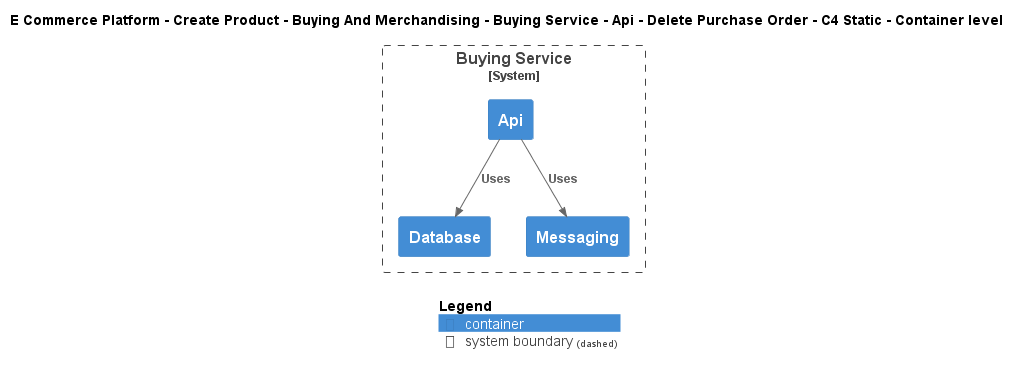

The diagram above was rendered by PlantUML. Its source (embedded in the PNG):
@startuml
!include ..\..\..\..\..\..\..\..\..\.c4s\C4_Container.puml

AddElementTag("c4interflow:lifecycle:new", $bgColor=green, $fontColor=#ffffff, $borderColor=green, $shadowing="False")
AddElementTag("c4interflow:lifecycle:changed", $bgColor=orange, $fontColor=#ffffff, $borderColor=orange, $shadowing="False")
AddElementTag("c4interflow:lifecycle:removed", $bgColor=red, $fontColor=#ffffff, $borderColor=red, $shadowing="False")

AddRelTag("c4interflow:lifecycle:new", $textColor=green, $lineColor=green)
AddRelTag("c4interflow:lifecycle:changed", $textColor=orange, $lineColor=orange)
AddRelTag("c4interflow:lifecycle:removed", $textColor=red, $lineColor=red)

SHOW_PERSON_PORTRAIT()
LAYOUT_TOP_DOWN()

skinparam linetype polyline

title E Commerce Platform - Create Product - Buying And Merchandising - Buying Service - Api - Delete Purchase Order - C4 Static - Container level


System_Boundary(ECommercePlatform.CreateProduct.BuyingAndMerchandising.SoftwareSystems.BuyingService, "Buying Service") {
    Container(ECommercePlatform.CreateProduct.BuyingAndMerchandising.SoftwareSystems.BuyingService.Containers.Api, "Api", "", "")
    Container(ECommercePlatform.CreateProduct.BuyingAndMerchandising.SoftwareSystems.BuyingService.Containers.Database, "Database", "", "")
    Container(ECommercePlatform.CreateProduct.BuyingAndMerchandising.SoftwareSystems.BuyingService.Containers.Messaging, "Messaging", "", "")
}

Rel(ECommercePlatform.CreateProduct.BuyingAndMerchandising.SoftwareSystems.BuyingService.Containers.Api, ECommercePlatform.CreateProduct.BuyingAndMerchandising.SoftwareSystems.BuyingService.Containers.Database, "Uses")
Rel(ECommercePlatform.CreateProduct.BuyingAndMerchandising.SoftwareSystems.BuyingService.Containers.Api, ECommercePlatform.CreateProduct.BuyingAndMerchandising.SoftwareSystems.BuyingService.Containers.Messaging, "Uses")


SHOW_LEGEND()
@enduml